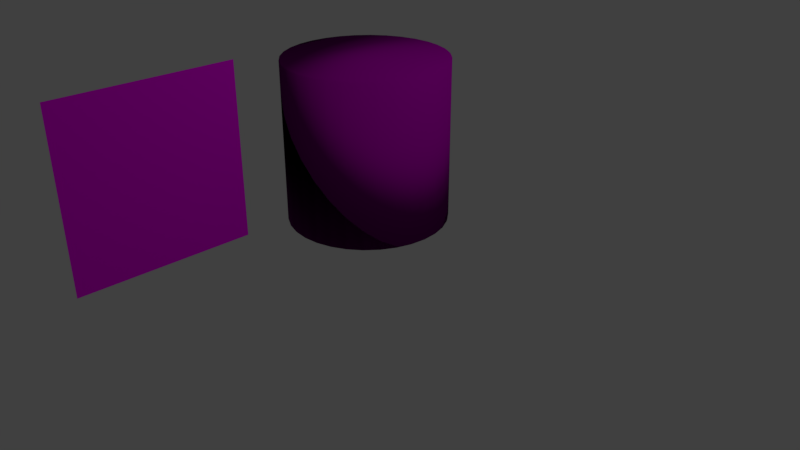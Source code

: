 # Source: materials.blend  (saved by Blender 2.78.0; exported with 4.5.12 LTS)
import bpy
from mathutils import Matrix  # noqa: F401  (used for matrix-valued properties, if any)

bpy.ops.wm.read_factory_settings(use_empty=True)
scene = bpy.context.scene
scene.name = 'Scene'

# ---- collections
col_collection_1 = bpy.data.collections.new('Collection 1'); scene.collection.children.link(col_collection_1)

# ---- images (referenced by path relative to the original .blend; pixels are not part of the script)
import os
ASSET_DIR = os.environ.get("B2B_ASSET_DIR", "")  # directory of the original .blend (textures are referenced by path, not embedded)
HERE = os.path.dirname(os.path.abspath(__file__))  # packed textures are extracted next to this script under _unpacked/

def load_image(name, relpath, width, height, colorspace="sRGB"):
    """Load a texture the original file referenced (path relative to the .blend, or extracted next to this script)."""
    p = next((c for c in (os.path.join(HERE, relpath), os.path.join(ASSET_DIR, relpath)) if relpath and os.path.exists(c)), "")
    if p:
        img = bpy.data.images.load(p, check_existing=True)
        img.name = name
    else:  # same state as the original file: an image datablock whose file is absent (Cycles renders it pink)
        img = bpy.data.images.new(name, width, height)
        img.source = "FILE"
        img.filepath = "//" + (relpath or name)
    img.colorspace_settings.name = colorspace
    return img
img_marble_jpg = load_image('marble.jpg', 'marble.jpg', 1024, 1024, 'sRGB')
img_red_brick_wall_jpg = load_image('red-brick-wall.jpg', 'red-brick-wall.jpg', 1024, 1024, 'sRGB')
img_4358847181_be7daee26e_o_jpg = load_image('4358847181_be7daee26e_o.jpg', '4358847181_be7daee26e_o.jpg', 1024, 1024, 'sRGB')

# ---- materials (node trees are filled in below, after node groups)
mat_m2 = bpy.data.materials.new('M2')
mat_m2.alpha_threshold = 0.0
mat_m2.roughness = 0.5
mat_tex1 = bpy.data.materials.new('Tex1')
mat_tex1.alpha_threshold = 0.0
mat_tex1.roughness = 0.5

# ---- material node trees
mat_m2.use_nodes = True; mat_m2.node_tree.nodes.clear()
_N = mat_m2.node_tree.nodes; _L = mat_m2.node_tree.links
n0 = _N.new('ShaderNodeUVMap'); n0.name = 'UV Map'; n0.location = (-378, 452)
n1 = _N.new('ShaderNodeBsdfDiffuse'); n1.name = 'Diffuse BSDF'; n1.location = (112, 470)
n2 = _N.new('ShaderNodeTexImage'); n2.name = 'Image Texture'; n2.location = (-113, 498)
n2.width = 140
n2.image = img_marble_jpg
n3 = _N.new('ShaderNodeOutputMaterial'); n3.name = 'Material Output'; n3.location = (672, 325)
n4 = _N.new('ShaderNodeMixShader'); n4.name = 'Mix Shader'; n4.location = (381, 446)
n5 = _N.new('ShaderNodeTexImage'); n5.name = 'Image Texture.001'; n5.location = (-114, 224)
n5.width = 140
n5.image = img_red_brick_wall_jpg
_L.new(n0.outputs[0], n2.inputs[0])
_L.new(n0.outputs[0], n5.inputs[0])
_L.new(n1.outputs[0], n4.inputs[1])
_L.new(n2.outputs[0], n1.inputs[0])
_L.new(n4.outputs[0], n3.inputs[0])
_L.new(n5.outputs[0], n1.inputs[2])
n3.is_active_output = True
mat_tex1.use_nodes = True; mat_tex1.node_tree.nodes.clear()
_N = mat_tex1.node_tree.nodes; _L = mat_tex1.node_tree.links
n0 = _N.new('ShaderNodeOutputMaterial'); n0.name = 'Material Output'; n0.location = (615, 322)
n1 = _N.new('ShaderNodeBsdfDiffuse'); n1.name = 'Diffuse BSDF'; n1.location = (354, 281)
n2 = _N.new('ShaderNodeUVMap'); n2.name = 'UV Map'; n2.location = (-268, 330)
n3 = _N.new('ShaderNodeTexImage'); n3.name = 'Image Texture'; n3.location = (-15, 326)
n3.width = 140
n3.image = img_4358847181_be7daee26e_o_jpg
_L.new(n1.outputs[0], n0.inputs[0])
_L.new(n2.outputs[0], n3.inputs[0])
_L.new(n3.outputs[0], n1.inputs[0])
n0.is_active_output = True

# ---- world
world_world = bpy.data.worlds.new('World'); scene.world = world_world
world_world.color = (0.05088, 0.05088, 0.05088)
world_world.use_sun_shadow = False
world_world.sun_shadow_jitter_overblur = 0.0
world_world.cycles.sampling_method = 'MANUAL'

# ---- cameras
cam_camera = bpy.data.cameras.new('Camera')
cam_camera.clip_end = 100.0
cam_camera.lens = 35.0
cam_camera.sensor_width = 32.0
cam_camera.sensor_height = 18.0
cam_camera.ortho_scale = 7.314
cam_camera.dof.focus_distance = 0.0

# ---- lights
light_lamp = bpy.data.lights.new('Lamp', 'POINT')
light_lamp.transmission_factor = 0.0
light_lamp.cutoff_distance = 30.0
light_lamp.energy = 100.0
light_lamp.shadow_buffer_clip_start = 1.001
light_lamp.shadow_soft_size = 0.1
light_lamp.shadow_maximum_resolution = 0.006
light_lamp.use_absolute_resolution = True

# ---- meshes
me_cylinder = bpy.data.meshes.new('Cylinder')
me_cylinder.from_pydata([(0.0, 1.0, -1.0), (0.0, 1.0, 1.0), (0.1951, 0.9808, -1.0), (0.1951, 0.9808, 1.0), (0.3827, 0.9239, -1.0), (0.3827, 0.9239, 1.0), (0.5556, 0.8315, -1.0), (0.5556, 0.8315, 1.0), (0.7071, 0.7071, -1.0), (0.7071, 0.7071, 1.0), (0.8315, 0.5556, -1.0), (0.8315, 0.5556, 1.0), (0.9239, 0.3827, -1.0), (0.9239, 0.3827, 1.0), (0.9808, 0.1951, -1.0), (0.9808, 0.1951, 1.0), (1.0, 7.55e-08, -1.0), (1.0, 7.55e-08, 1.0), (0.9808, -0.1951, -1.0), (0.9808, -0.1951, 1.0), (0.9239, -0.3827, -1.0), (0.9239, -0.3827, 1.0), (0.8315, -0.5556, -1.0), (0.8315, -0.5556, 1.0), (0.7071, -0.7071, -1.0), (0.7071, -0.7071, 1.0), (0.5556, -0.8315, -1.0), (0.5556, -0.8315, 1.0), (0.3827, -0.9239, -1.0), (0.3827, -0.9239, 1.0), (0.1951, -0.9808, -1.0), (0.1951, -0.9808, 1.0), (-3.258e-07, -1.0, -1.0), (-3.258e-07, -1.0, 1.0), (-0.1951, -0.9808, -1.0), (-0.1951, -0.9808, 1.0), (-0.3827, -0.9239, -1.0), (-0.3827, -0.9239, 1.0), (-0.5556, -0.8315, -1.0), (-0.5556, -0.8315, 1.0), (-0.7071, -0.7071, -1.0), (-0.7071, -0.7071, 1.0), (-0.8315, -0.5556, -1.0), (-0.8315, -0.5556, 1.0), (-0.9239, -0.3827, -1.0), (-0.9239, -0.3827, 1.0), (-0.9808, -0.1951, -1.0), (-0.9808, -0.1951, 1.0), (-1.0, 9.656e-07, -1.0), (-1.0, 9.656e-07, 1.0), (-0.9808, 0.1951, -1.0), (-0.9808, 0.1951, 1.0), (-0.9239, 0.3827, -1.0), (-0.9239, 0.3827, 1.0), (-0.8315, 0.5556, -1.0), (-0.8315, 0.5556, 1.0), (-0.7071, 0.7071, -1.0), (-0.7071, 0.7071, 1.0), (-0.5556, 0.8315, -1.0), (-0.5556, 0.8315, 1.0), (-0.3827, 0.9239, -1.0), (-0.3827, 0.9239, 1.0), (-0.1951, 0.9808, -1.0), (-0.1951, 0.9808, 1.0)], [], [(0, 1, 3, 2), (2, 3, 5, 4), (4, 5, 7, 6), (6, 7, 9, 8), (8, 9, 11, 10), (10, 11, 13, 12), (12, 13, 15, 14), (14, 15, 17, 16), (16, 17, 19, 18), (18, 19, 21, 20), (20, 21, 23, 22), (22, 23, 25, 24), (24, 25, 27, 26), (26, 27, 29, 28), (28, 29, 31, 30), (30, 31, 33, 32), (32, 33, 35, 34), (34, 35, 37, 36), (36, 37, 39, 38), (38, 39, 41, 40), (40, 41, 43, 42), (42, 43, 45, 44), (44, 45, 47, 46), (46, 47, 49, 48), (48, 49, 51, 50), (50, 51, 53, 52), (52, 53, 55, 54), (54, 55, 57, 56), (56, 57, 59, 58), (58, 59, 61, 60), (3, 1, 63, 61, 59, 57, 55, 53, 51, 49, 47, 45, 43, 41, 39, 37, 35, 33, 31, 29, 27, 25, 23, 21, 19, 17, 15, 13, 11, 9, 7, 5), (60, 61, 63, 62), (62, 63, 1, 0), (0, 2, 4, 6, 8, 10, 12, 14, 16, 18, 20, 22, 24, 26, 28, 30, 32, 34, 36, 38, 40, 42, 44, 46, 48, 50, 52, 54, 56, 58, 60, 62)])
me_cylinder.polygons.foreach_set('use_smooth', [True] * 34)
_uv = me_cylinder.uv_layers.new(name='UVMap')
_uv.uv.foreach_set('vector', [0.4655, 0.001655, 0.4655, 0.3327, 0.4339, 0.3327, 0.4339, 0.001655, 0.4339, 0.001655, 0.4339, 0.3327, 0.403, 0.3327, 0.403, 0.001655, 0.403, 0.001655, 0.403, 0.3327, 0.3738, 0.3327, 0.3738, 0.001655, 0.3738, 0.001655, 0.3738, 0.3327, 0.3476, 0.3327, 0.3476, 0.001655, 0.3476, 0.001655, 0.3476, 0.3327, 0.3252, 0.3327, 0.3252, 0.001655, 0.2059, 0.6673, 0.2059, 0.9983, 0.1796, 0.9983, 0.1796, 0.6673, 0.1796, 0.6673, 0.1796, 0.9983, 0.1505, 0.9983, 0.1505, 0.6673, 0.1505, 0.6673, 0.1505, 0.9983, 0.1195, 0.9983, 0.1195, 0.6673, 0.1195, 0.6673, 0.1195, 0.9983, 0.08796, 0.9983, 0.08796, 0.6673, 0.08796, 0.6673, 0.08796, 0.9983, 0.05701, 0.9983, 0.05701, 0.6673, 0.05701, 0.6673, 0.05701, 0.9983, 0.02785, 0.9983, 0.02785, 0.6673, 0.02785, 0.6673, 0.02785, 0.9983, 0.00161, 0.9983, 0.00161, 0.6673, 0.555, 0.6671, 0.555, 0.3361, 0.5813, 0.3361, 0.5813, 0.6671, 0.5813, 0.6671, 0.5813, 0.3361, 0.6104, 0.3361, 0.6104, 0.6671, 0.6104, 0.6671, 0.6104, 0.3361, 0.6414, 0.3361, 0.6414, 0.6671, 0.6414, 0.6671, 0.6414, 0.3361, 0.6729, 0.3361, 0.6729, 0.6671, 0.6729, 0.6671, 0.6729, 0.3361, 0.7039, 0.3361, 0.7039, 0.6671, 0.7039, 0.6671, 0.7039, 0.3361, 0.733, 0.3361, 0.733, 0.6671, 0.733, 0.6671, 0.733, 0.3361, 0.7593, 0.3361, 0.7593, 0.6671, 0.7593, 0.6671, 0.7593, 0.3361, 0.7816, 0.3361, 0.7816, 0.6671, 0.3252, 0.6671, 0.3252, 0.3361, 0.3515, 0.3361, 0.3515, 0.6671, 0.3515, 0.6671, 0.3515, 0.3361, 0.3806, 0.3361, 0.3806, 0.6671, 0.3806, 0.6671, 0.3806, 0.3361, 0.4116, 0.3361, 0.4116, 0.6671, 0.4116, 0.6671, 0.4116, 0.3361, 0.4431, 0.3361, 0.4431, 0.6671, 0.4431, 0.6671, 0.4431, 0.3361, 0.4741, 0.3361, 0.4741, 0.6671, 0.4741, 0.6671, 0.4741, 0.3361, 0.5033, 0.3361, 0.5033, 0.6671, 0.5033, 0.6671, 0.5033, 0.3361, 0.5295, 0.3361, 0.5295, 0.6671, 0.5295, 0.6671, 0.5295, 0.3361, 0.5518, 0.3361, 0.5518, 0.6671, 0.5741, 0.001655, 0.5741, 0.3327, 0.5518, 0.3327, 0.5518, 0.001655, 0.5518, 0.001655, 0.5518, 0.3327, 0.5256, 0.3327, 0.5256, 0.001655, 0.146, 0.3311, 0.1151, 0.3248, 0.08593, 0.3124, 0.05969, 0.2944, 0.03738, 0.2714, 0.01984, 0.2444, 0.007767, 0.2145, 0.00161, 0.1826, 0.00161, 0.1502, 0.007766, 0.1183, 0.01984, 0.08836, 0.03738, 0.06138, 0.05969, 0.03843, 0.08593, 0.02041, 0.1151, 0.007987, 0.146, 0.001655, 0.1776, 0.001655, 0.2085, 0.007986, 0.2377, 0.02041, 0.2639, 0.03843, 0.2863, 0.06138, 0.3038, 0.08836, 0.3159, 0.1183, 0.322, 0.1502, 0.322, 0.1826, 0.3159, 0.2145, 0.3038, 0.2444, 0.2863, 0.2714, 0.2639, 0.2944, 0.2377, 0.3124, 0.2085, 0.3248, 0.1776, 0.3311, 0.5256, 0.001655, 0.5256, 0.3327, 0.4964, 0.3327, 0.4964, 0.001655, 0.4964, 0.001655, 0.4964, 0.3327, 0.4655, 0.3327, 0.4655, 0.001655, 0.00161, 0.5154, 0.00161, 0.483, 0.007766, 0.4511, 0.01984, 0.4212, 0.03738, 0.3942, 0.05969, 0.3712, 0.08593, 0.3532, 0.1151, 0.3408, 0.146, 0.3345, 0.1776, 0.3345, 0.2085, 0.3408, 0.2377, 0.3532, 0.2639, 0.3712, 0.2863, 0.3942, 0.3038, 0.4212, 0.3159, 0.4511, 0.322, 0.483, 0.322, 0.5154, 0.3159, 0.5473, 0.3038, 0.5772, 0.2863, 0.6042, 0.2639, 0.6272, 0.2377, 0.6452, 0.2085, 0.6576, 0.1776, 0.6639, 0.146, 0.6639, 0.1151, 0.6576, 0.08593, 0.6452, 0.05969, 0.6272, 0.03738, 0.6042, 0.01984, 0.5772, 0.007766, 0.5473])
me_cylinder.materials.append(mat_m2)
me_cylinder.use_remesh_preserve_volume = False
me_cylinder.use_remesh_preserve_attributes = False
me_cylinder.use_mirror_vertex_groups = False
me_cylinder.update()
me_plane = bpy.data.meshes.new('Plane')
me_plane.from_pydata([(-1.0, -1.0, 0.0), (1.0, -1.0, 0.0), (-1.0, 1.0, 0.0), (1.0, 1.0, 0.0)], [], [(0, 1, 3, 2)])
_uv = me_plane.uv_layers.new(name='UVMap')
_uv.uv.foreach_set('vector', [0.0001, 9.998e-05, 0.9999, 9.998e-05, 0.9999, 0.9999, 9.998e-05, 0.9999])
me_plane.materials.append(mat_tex1)
me_plane.use_remesh_preserve_volume = False
me_plane.use_remesh_preserve_attributes = False
me_plane.use_mirror_vertex_groups = False
me_plane.update()

# ---- objects
ob_cylinder = bpy.data.objects.new('Cylinder', me_cylinder)
ob_plane = bpy.data.objects.new('Plane', me_plane)
ob_lamp = bpy.data.objects.new('Lamp', light_lamp)
ob_camera = bpy.data.objects.new('Camera', cam_camera)

# ---- transforms, parenting, visibility, modifiers, constraints
ob_cylinder.location = (0.0, 0.0, 1.584)
ob_cylinder.lineart.crease_threshold = 0.0
ob_plane.location = (0.0, -2.779, 1.899)
ob_plane.rotation_euler = (-0.0001646, 1.572, -0.0001645)
ob_plane.lineart.crease_threshold = 0.0
ob_lamp.location = (4.076, 1.005, 5.904)
ob_lamp.rotation_euler = (0.6503, 0.05522, 1.866)
ob_lamp.lock_rotations_4d = False
ob_lamp.empty_display_type = 'ARROWS'
ob_lamp.color = (0.0, 0.0, 0.0, 0.0)
ob_lamp.lineart.crease_threshold = 0.0
ob_camera.location = (7.481, -6.508, 5.344)
ob_camera.rotation_euler = (1.109, 0.0, 0.8149)
ob_camera.lock_rotations_4d = False
ob_camera.empty_display_type = 'ARROWS'
ob_camera.color = (0.0, 0.0, 0.0, 0.0)
ob_camera.display_type = 'WIRE'
ob_camera.lineart.crease_threshold = 0.0

# ---- collection membership
col_collection_1.objects.link(ob_cylinder)
col_collection_1.objects.link(ob_plane)
col_collection_1.objects.link(ob_lamp)
col_collection_1.objects.link(ob_camera)

# ---- scene / render settings (as saved in the file)
scene.camera = ob_camera
scene.frame_start = 1; scene.frame_end = 250; scene.frame_set(1)
scene.render.engine = 'CYCLES'
scene.render.resolution_percentage = 50
scene.render.dither_intensity = 0.0
scene.cycles.use_denoising = False
scene.cycles.samples = 128
scene.cycles.sampling_pattern = 'TABULATED_SOBOL'
scene.cycles.light_sampling_threshold = 0.0
scene.cycles.use_adaptive_sampling = False
scene.cycles.use_light_tree = False
scene.cycles.blur_glossy = 0.0
scene.cycles.sample_clamp_indirect = 0.0
scene.view_settings.view_transform = 'Standard'
bpy.context.view_layer.update()
